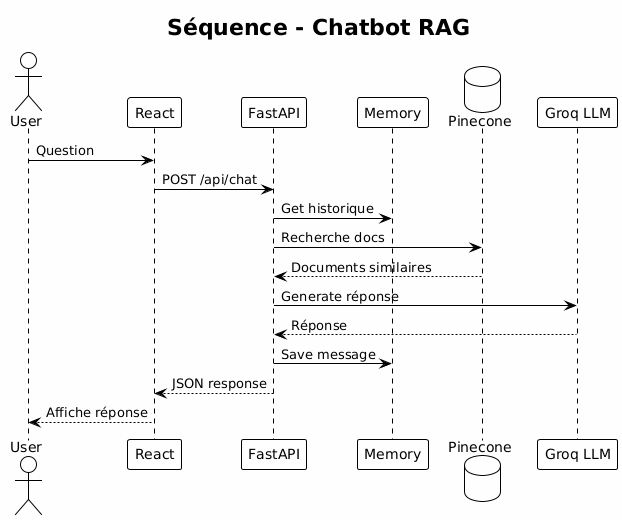

The diagram above was rendered by PlantUML. Its source (embedded in the PNG):
@startuml
!theme plain
skinparam backgroundColor #FEFEFE

title Séquence - Chatbot RAG

actor User
participant "React" as frontend
participant "FastAPI" as api
participant "Memory" as memory
database "Pinecone" as pinecone
participant "Groq LLM" as llm

User -> frontend : Question
frontend -> api : POST /api/chat

api -> memory : Get historique
api -> pinecone : Recherche docs
pinecone --> api : Documents similaires

api -> llm : Generate réponse
llm --> api : Réponse

api -> memory : Save message
api --> frontend : JSON response
frontend --> User : Affiche réponse
@enduml